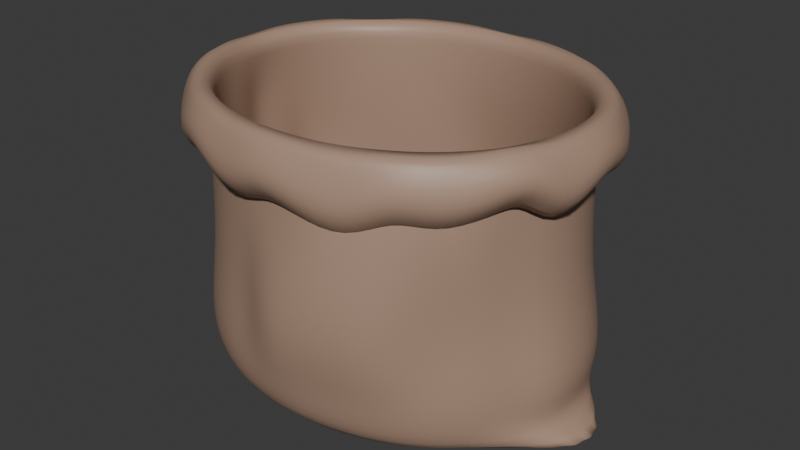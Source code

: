 # Source: potato_sack.blend  (saved by Blender 4.1.24; exported with 4.5.12 LTS)
import bpy
from mathutils import Matrix  # noqa: F401  (used for matrix-valued properties, if any)

bpy.ops.wm.read_factory_settings(use_empty=True)
scene = bpy.context.scene
scene.name = 'Scene'

# ---- collections
col_collection = bpy.data.collections.new('Collection'); scene.collection.children.link(col_collection)

# ---- materials (node trees are filled in below, after node groups)
mat_material_001 = bpy.data.materials.new('Material.001')
mat_material_001.use_transparent_shadow = False

# ---- material node trees
mat_material_001.use_nodes = True; mat_material_001.node_tree.nodes.clear()
_N = mat_material_001.node_tree.nodes; _L = mat_material_001.node_tree.links
n0 = _N.new('ShaderNodeBsdfPrincipled'); n0.name = 'Principled BSDF'; n0.location = (10, 300)
n0.inputs[0].default_value = (0.417, 0.2722, 0.197, 1.0)
n1 = _N.new('ShaderNodeOutputMaterial'); n1.name = 'Material Output'; n1.location = (300, 300)
_L.new(n0.outputs[0], n1.inputs[0])
n1.is_active_output = True

# ---- world
world_world = bpy.data.worlds.new('World'); scene.world = world_world
world_world.use_nodes = True; world_world.node_tree.nodes.clear()
_N = world_world.node_tree.nodes; _L = world_world.node_tree.links
n0 = _N.new('ShaderNodeOutputWorld'); n0.name = 'World Output'; n0.location = (300, 300)
n1 = _N.new('ShaderNodeBackground'); n1.name = 'Background'; n1.location = (10, 300)
n1.inputs[0].default_value = (0.05088, 0.05088, 0.05088, 1.0)
_L.new(n1.outputs[0], n0.inputs[0])
n0.is_active_output = True
world_world.color = (0.05088, 0.05088, 0.05088)
world_world.use_sun_shadow = False
world_world.sun_shadow_jitter_overblur = 0.0

# ---- meshes
me_cylinder = bpy.data.meshes.new('Cylinder')
me_cylinder.from_pydata([(-0.006496, 0.1396, -0.1376), (0.0, 0.1733, 0.1697), (0.03902, 0.1286, -0.144), (0.03902, 0.17, 0.1697), (0.07654, 0.1211, -0.144), (0.07654, 0.1601, 0.1697), (0.1111, 0.109, -0.144), (0.1111, 0.1441, 0.1697), (0.1414, 0.09272, -0.144), (0.1414, 0.1226, 0.1697), (0.1663, 0.07285, -0.144), (0.1663, 0.0963, 0.1697), (0.2707, 0.008493, -0.144), (0.1848, 0.06633, 0.1697), (0.2873, 0.00433, -0.144), (0.1962, 0.03382, 0.1697), (0.293, -2.815e-09, -0.144), (0.2, 0.0, 0.1697), (0.2873, -0.00433, -0.144), (0.1962, -0.03382, 0.1697), (0.2707, -0.008493, -0.144), (0.1848, -0.06633, 0.1697), (0.1663, -0.07285, -0.144), (0.1663, -0.0963, 0.1697), (0.1414, -0.09272, -0.144), (0.1414, -0.1226, 0.1697), (0.1111, -0.109, -0.144), (0.1111, -0.1441, 0.1697), (0.07654, -0.1211, -0.144), (0.07654, -0.1601, 0.1697), (0.03902, -0.1286, -0.144), (0.03902, -0.17, 0.1697), (0.0, -0.1311, -0.144), (0.0, -0.1733, 0.1697), (-0.03902, -0.1286, -0.144), (-0.03902, -0.17, 0.1697), (-0.07654, -0.1211, -0.144), (-0.07654, -0.1601, 0.1697), (-0.1111, -0.109, -0.144), (-0.1111, -0.1441, 0.1697), (-0.1414, -0.09272, -0.144), (-0.1414, -0.1226, 0.1697), (-0.1663, -0.07285, -0.144), (-0.1663, -0.0963, 0.1697), (-0.2707, -0.008493, -0.144), (-0.1848, -0.06633, 0.1697), (-0.2873, -0.00433, -0.144), (-0.1962, -0.03382, 0.1697), (-0.293, -2.815e-09, -0.144), (-0.2, 0.0, 0.1697), (-0.2873, 0.00433, -0.144), (-0.1962, 0.03382, 0.1697), (-0.2707, 0.008493, -0.144), (-0.1848, 0.06633, 0.1697), (-0.1663, 0.07285, -0.144), (-0.1663, 0.0963, 0.1697), (-0.1479, 0.1012, -0.1376), (-0.1414, 0.1226, 0.1697), (-0.1176, 0.1175, -0.1376), (-0.1111, 0.1441, 0.1697), (-0.08303, 0.1297, -0.1376), (-0.07654, 0.1601, 0.1697), (-0.04551, 0.1371, -0.1376), (-0.03902, 0.17, 0.1697), (0.01007, 0.19, -0.008677), (0.04908, 0.1867, -0.008677), (0.0866, 0.1768, -0.008677), (0.1212, 0.1608, -0.008677), (0.1414, 0.1226, 0.0), (0.1663, 0.0963, 0.0), (0.1848, 0.06633, 0.0), (0.1962, 0.03382, 0.0), (0.2, 0.0, 0.0), (0.1962, -0.03382, 0.0), (0.1848, -0.06633, 0.0), (0.1663, -0.0963, 0.0), (0.1414, -0.1226, 0.0), (0.1103, -0.1731, -0.004428), (0.07575, -0.1891, -0.004428), (0.03823, -0.199, -0.004428), (-0.0007887, -0.2023, -0.004428), (-0.03902, -0.17, 0.0), (-0.07654, -0.1601, 0.0), (-0.1111, -0.1441, 0.0), (-0.1414, -0.1226, 0.0), (-0.1663, -0.0963, 0.0), (-0.1848, -0.06633, 0.0), (-0.1962, -0.03382, 0.0), (-0.2, 0.0, 0.0), (-0.1962, 0.03382, 0.0), (-0.2176, 0.06428, -0.004962), (-0.1991, 0.09425, -0.004962), (-0.1742, 0.1205, -0.004962), (-0.1111, 0.1441, 0.0), (-0.07654, 0.1601, 0.0), (-0.02895, 0.1867, -0.008677), (0.03902, 0.17, -0.1211), (0.07654, 0.1601, -0.1211), (0.1111, 0.1441, -0.1211), (0.1414, 0.1226, -0.1211), (0.1663, 0.0963, -0.1211), (0.1848, 0.06633, -0.1211), (0.1962, 0.03382, -0.1211), (0.2, 0.0, -0.1211), (0.1962, -0.03382, -0.1211), (0.1848, -0.06633, -0.1211), (0.1663, -0.0963, -0.1211), (0.1414, -0.1226, -0.1211), (0.1111, -0.1441, -0.1211), (0.07654, -0.1601, -0.1211), (0.03902, -0.17, -0.1211), (0.0, -0.1733, -0.1211), (-0.03902, -0.17, -0.1211), (-0.07654, -0.1601, -0.1211), (-0.1111, -0.1441, -0.1211), (-0.1414, -0.1226, -0.1211), (-0.1663, -0.0963, -0.1211), (-0.1848, -0.06633, -0.1211), (-0.1962, -0.03382, -0.1211), (-0.2, 0.0, -0.1211), (-0.1962, 0.03382, -0.1211), (-0.1848, 0.06633, -0.1211), (-0.1663, 0.0963, -0.1211), (-0.1479, 0.1311, -0.1147), (-0.1176, 0.1526, -0.1147), (-0.08303, 0.1687, -0.1147), (-0.04551, 0.1785, -0.1147), (0.0, 0.1733, -0.1211), (-9.608e-10, 0.1765, 0.1697), (0.03972, 0.1731, 0.1697), (0.07792, 0.163, 0.1697), (0.1131, 0.1467, 0.1697), (0.144, 0.1248, 0.1697), (0.1693, 0.09804, 0.1697), (0.1881, 0.06753, 0.1697), (0.1997, 0.03443, 0.1697), (0.2036, 2.163e-10, 0.1697), (0.1997, -0.03443, 0.1697), (0.1881, -0.06753, 0.1697), (0.1693, -0.09804, 0.1697), (0.144, -0.1248, 0.1697), (0.1131, -0.1467, 0.1697), (0.07792, -0.163, 0.1697), (0.03972, -0.1731, 0.1697), (-9.608e-10, -0.1765, 0.1697), (-0.03972, -0.1731, 0.1697), (-0.07792, -0.163, 0.1697), (-0.1131, -0.1467, 0.1697), (-0.144, -0.1248, 0.1697), (-0.1693, -0.09804, 0.1697), (-0.1881, -0.06753, 0.1697), (-0.1997, -0.03443, 0.1697), (-0.2036, 2.163e-10, 0.1697), (-0.1997, 0.03443, 0.1697), (-0.1881, 0.06753, 0.1697), (-0.1693, 0.09804, 0.1697), (-0.144, 0.1248, 0.1697), (-0.1131, 0.1467, 0.1697), (-0.07792, 0.163, 0.1697), (-0.03972, 0.1731, 0.1697), (-6.102e-10, 0.193, 0.1204), (0.04344, 0.1893, 0.1449), (0.0852, 0.1783, 0.1449), (0.1237, 0.1604, 0.1564), (0.1574, 0.1364, 0.1449), (0.1851, 0.1072, 0.1449), (0.2057, 0.07384, 0.1291), (0.2184, 0.03764, 0.1449), (0.2226, 3.133e-10, 0.1449), (0.2184, -0.03764, 0.1203), (0.2057, -0.07384, 0.1603), (0.1851, -0.1072, 0.1449), (0.1574, -0.1364, 0.1323), (0.1237, -0.1604, 0.1449), (0.0852, -0.1783, 0.1166), (0.04344, -0.1893, 0.1313), (-6.102e-10, -0.193, 0.1449), (-0.04344, -0.1893, 0.1226), (-0.0852, -0.1783, 0.1449), (-0.1237, -0.1604, 0.1449), (-0.1574, -0.1364, 0.1196), (-0.1851, -0.1072, 0.1449), (-0.2057, -0.07384, 0.1582), (-0.2184, -0.03764, 0.1449), (-0.2226, 3.133e-10, 0.1226), (-0.2184, 0.03764, 0.1449), (-0.2057, 0.07384, 0.1449), (-0.1851, 0.1072, 0.1449), (-0.1574, 0.1364, 0.1179), (-0.1237, 0.1604, 0.1449), (-0.0852, 0.1783, 0.1449), (-0.04344, 0.1893, 0.1449), (-7.289e-10, 0.1731, 0.1035), (0.03896, 0.1697, 0.1255), (0.07642, 0.1599, 0.1255), (0.1109, 0.1439, 0.1358), (0.1412, 0.1224, 0.1255), (0.166, 0.09615, 0.1255), (0.1845, 0.06623, 0.1114), (0.1959, 0.03376, 0.1255), (0.1997, 2.448e-10, 0.1255), (0.1959, -0.03376, 0.1035), (0.1845, -0.06623, 0.1393), (0.166, -0.09615, 0.1255), (0.1412, -0.1224, 0.1142), (0.1109, -0.1439, 0.1255), (0.07642, -0.1599, 0.1001), (0.03896, -0.1697, 0.1133), (-7.289e-10, -0.1731, 0.1255), (-0.03896, -0.1697, 0.1055), (-0.07642, -0.1599, 0.1255), (-0.1109, -0.1439, 0.1255), (-0.1412, -0.1224, 0.1028), (-0.166, -0.09615, 0.1255), (-0.1845, -0.06623, 0.1375), (-0.1959, -0.03376, 0.1255), (-0.1997, 2.448e-10, 0.1055), (-0.1959, 0.03376, 0.1255), (-0.1845, 0.06623, 0.1255), (-0.166, 0.09615, 0.1255), (-0.1412, 0.1224, 0.1013), (-0.1109, 0.1439, 0.1255), (-0.07642, 0.1599, 0.1255), (-0.03896, 0.1697, 0.1255), (-1.391e-10, 0.18, -0.07289), (0.04052, 0.1766, -0.07289), (0.07949, 0.1663, -0.07289), (0.1154, 0.1497, -0.07289), (0.1626, 0.1248, -0.08173), (0.1884, 0.09754, -0.08173), (0.2076, 0.06641, -0.08173), (0.2194, 0.03264, -0.08173), (0.2234, -0.002477, -0.08173), (0.2194, -0.0376, -0.08173), (0.1919, -0.06889, -0.07289), (0.1727, -0.1, -0.07289), (0.1469, -0.1273, -0.07289), (0.1154, -0.1497, -0.07289), (0.07949, -0.1663, -0.07289), (0.04052, -0.1766, -0.07289), (-0.004202, -0.1839, -0.07748), (-0.04472, -0.1804, -0.07748), (-0.08369, -0.1702, -0.07748), (-0.1196, -0.1535, -0.07748), (-0.1511, -0.1311, -0.07748), (-0.1769, -0.1038, -0.07748), (-0.1961, -0.07272, -0.07748), (-0.2037, -0.03512, -0.07289), (-0.2077, 1.803e-11, -0.07289), (-0.2037, 0.03512, -0.07289), (-0.1919, 0.06889, -0.07289), (-0.1727, 0.1, -0.07289), (-0.1469, 0.1273, -0.07289), (-0.1154, 0.1497, -0.07289), (-0.07949, 0.1663, -0.07289), (-0.04052, 0.1766, -0.07289), (4.081e-11, 0.1712, 0.09898), (0.03853, 0.1679, 0.09898), (0.07558, 0.1581, 0.09898), (0.1097, 0.1423, 0.09898), (0.1397, 0.121, 0.09898), (0.1642, 0.0951, 0.09898), (0.1825, 0.0655, 0.09898), (0.1937, 0.03339, 0.09898), (0.1975, -1.166e-11, 0.09898), (0.1937, -0.03339, 0.09898), (0.1825, -0.0655, 0.09898), (0.1723, -0.1072, 0.1006), (0.1478, -0.1331, 0.1006), (0.1178, -0.1544, 0.1006), (0.08369, -0.1702, 0.1006), (0.04664, -0.18, 0.1006), (4.081e-11, -0.1712, 0.09898), (-0.03853, -0.1679, 0.09898), (-0.07558, -0.1581, 0.09898), (-0.1097, -0.1423, 0.09898), (-0.1397, -0.121, 0.09898), (-0.1642, -0.0951, 0.09898), (-0.1825, -0.0655, 0.09898), (-0.1923, -0.03639, 0.09737), (-0.2166, -0.007725, 0.09702), (-0.2128, 0.02567, 0.09702), (-0.2016, 0.05778, 0.09702), (-0.1833, 0.08737, 0.09702), (-0.1588, 0.1133, 0.09702), (-0.1097, 0.1423, 0.09898), (-0.07558, 0.1581, 0.09898), (-0.03853, 0.1679, 0.09898)], [], [(256, 1, 3, 257), (257, 3, 5, 258), (258, 5, 7, 259), (259, 7, 9, 260), (260, 9, 11, 261), (261, 11, 13, 262), (262, 13, 15, 263), (263, 15, 17, 264), (264, 17, 19, 265), (265, 19, 21, 266), (266, 21, 23, 267), (267, 23, 25, 268), (268, 25, 27, 269), (269, 27, 29, 270), (270, 29, 31, 271), (271, 31, 33, 272), (272, 33, 35, 273), (273, 35, 37, 274), (274, 37, 39, 275), (275, 39, 41, 276), (276, 41, 43, 277), (277, 43, 45, 278), (278, 45, 47, 279), (279, 47, 49, 280), (280, 49, 51, 281), (281, 51, 53, 282), (282, 53, 55, 283), (283, 55, 57, 284), (284, 57, 59, 285), (285, 59, 61, 286), (13, 11, 133, 134), (286, 61, 63, 287), (287, 63, 1, 256), (0, 2, 4, 6, 8, 10, 12, 14, 16, 18, 20, 22, 24, 26, 28, 30, 32, 34, 36, 38, 40, 42, 44, 46, 48, 50, 52, 54, 56, 58, 60, 62), (255, 95, 64, 224), (254, 94, 95, 255), (253, 93, 94, 254), (252, 92, 93, 253), (251, 91, 92, 252), (250, 90, 91, 251), (249, 89, 90, 250), (248, 88, 89, 249), (247, 87, 88, 248), (246, 86, 87, 247), (245, 85, 86, 246), (244, 84, 85, 245), (243, 83, 84, 244), (242, 82, 83, 243), (241, 81, 82, 242), (240, 80, 81, 241), (239, 79, 80, 240), (238, 78, 79, 239), (237, 77, 78, 238), (236, 76, 77, 237), (235, 75, 76, 236), (234, 74, 75, 235), (233, 73, 74, 234), (232, 72, 73, 233), (231, 71, 72, 232), (230, 70, 71, 231), (229, 69, 70, 230), (228, 68, 69, 229), (227, 67, 68, 228), (226, 66, 67, 227), (225, 65, 66, 226), (224, 64, 65, 225), (0, 127, 96, 2), (2, 96, 97, 4), (4, 97, 98, 6), (6, 98, 99, 8), (8, 99, 100, 10), (10, 100, 101, 12), (12, 101, 102, 14), (14, 102, 103, 16), (16, 103, 104, 18), (18, 104, 105, 20), (20, 105, 106, 22), (22, 106, 107, 24), (24, 107, 108, 26), (26, 108, 109, 28), (28, 109, 110, 30), (30, 110, 111, 32), (32, 111, 112, 34), (34, 112, 113, 36), (36, 113, 114, 38), (38, 114, 115, 40), (40, 115, 116, 42), (42, 116, 117, 44), (44, 117, 118, 46), (46, 118, 119, 48), (48, 119, 120, 50), (50, 120, 121, 52), (52, 121, 122, 54), (54, 122, 123, 56), (56, 123, 124, 58), (58, 124, 125, 60), (60, 125, 126, 62), (62, 126, 127, 0), (31, 29, 142, 143), (49, 47, 151, 152), (5, 3, 129, 130), (23, 21, 138, 139), (41, 39, 147, 148), (59, 57, 156, 157), (15, 13, 134, 135), (33, 31, 143, 144), (51, 49, 152, 153), (7, 5, 130, 131), (25, 23, 139, 140), (43, 41, 148, 149), (61, 59, 157, 158), (17, 15, 135, 136), (35, 33, 144, 145), (53, 51, 153, 154), (9, 7, 131, 132), (27, 25, 140, 141), (45, 43, 149, 150), (63, 61, 158, 159), (19, 17, 136, 137), (37, 35, 145, 146), (55, 53, 154, 155), (11, 9, 132, 133), (29, 27, 141, 142), (47, 45, 150, 151), (3, 1, 128, 129), (1, 63, 159, 128), (21, 19, 137, 138), (39, 37, 146, 147), (57, 55, 155, 156), (150, 149, 181, 182), (137, 136, 168, 169), (151, 150, 182, 183), (138, 137, 169, 170), (152, 151, 183, 184), (139, 138, 170, 171), (153, 152, 184, 185), (140, 139, 171, 172), (154, 153, 185, 186), (141, 140, 172, 173), (155, 154, 186, 187), (142, 141, 173, 174), (129, 128, 160, 161), (156, 155, 187, 188), (143, 142, 174, 175), (130, 129, 161, 162), (157, 156, 188, 189), (144, 143, 175, 176), (131, 130, 162, 163), (158, 157, 189, 190), (145, 144, 176, 177), (132, 131, 163, 164), (159, 158, 190, 191), (146, 145, 177, 178), (133, 132, 164, 165), (128, 159, 191, 160), (147, 146, 178, 179), (134, 133, 165, 166), (148, 147, 179, 180), (135, 134, 166, 167), (149, 148, 180, 181), (136, 135, 167, 168), (178, 177, 209, 210), (165, 164, 196, 197), (160, 191, 223, 192), (179, 178, 210, 211), (166, 165, 197, 198), (180, 179, 211, 212), (167, 166, 198, 199), (181, 180, 212, 213), (168, 167, 199, 200), (182, 181, 213, 214), (169, 168, 200, 201), (183, 182, 214, 215), (170, 169, 201, 202), (184, 183, 215, 216), (171, 170, 202, 203), (185, 184, 216, 217), (172, 171, 203, 204), (186, 185, 217, 218), (173, 172, 204, 205), (187, 186, 218, 219), (174, 173, 205, 206), (161, 160, 192, 193), (188, 187, 219, 220), (175, 174, 206, 207), (162, 161, 193, 194), (189, 188, 220, 221), (176, 175, 207, 208), (163, 162, 194, 195), (190, 189, 221, 222), (177, 176, 208, 209), (164, 163, 195, 196), (191, 190, 222, 223), (127, 224, 225, 96), (96, 225, 226, 97), (97, 226, 227, 98), (98, 227, 228, 99), (99, 228, 229, 100), (100, 229, 230, 101), (101, 230, 231, 102), (102, 231, 232, 103), (103, 232, 233, 104), (104, 233, 234, 105), (105, 234, 235, 106), (106, 235, 236, 107), (107, 236, 237, 108), (108, 237, 238, 109), (109, 238, 239, 110), (110, 239, 240, 111), (111, 240, 241, 112), (112, 241, 242, 113), (113, 242, 243, 114), (114, 243, 244, 115), (115, 244, 245, 116), (116, 245, 246, 117), (117, 246, 247, 118), (118, 247, 248, 119), (119, 248, 249, 120), (120, 249, 250, 121), (121, 250, 251, 122), (122, 251, 252, 123), (123, 252, 253, 124), (124, 253, 254, 125), (125, 254, 255, 126), (126, 255, 224, 127), (95, 287, 256, 64), (94, 286, 287, 95), (93, 285, 286, 94), (92, 284, 285, 93), (91, 283, 284, 92), (90, 282, 283, 91), (89, 281, 282, 90), (88, 280, 281, 89), (87, 279, 280, 88), (86, 278, 279, 87), (85, 277, 278, 86), (84, 276, 277, 85), (83, 275, 276, 84), (82, 274, 275, 83), (81, 273, 274, 82), (80, 272, 273, 81), (79, 271, 272, 80), (78, 270, 271, 79), (77, 269, 270, 78), (76, 268, 269, 77), (75, 267, 268, 76), (74, 266, 267, 75), (73, 265, 266, 74), (72, 264, 265, 73), (71, 263, 264, 72), (70, 262, 263, 71), (69, 261, 262, 70), (68, 260, 261, 69), (67, 259, 260, 68), (66, 258, 259, 67), (65, 257, 258, 66), (64, 256, 257, 65)])
me_cylinder.polygons.foreach_set('use_smooth', [True] * 257)
_uv = me_cylinder.uv_layers.new(name='UVMap')
_uv.uv.foreach_set('vector', [1.0, 0.849, 1.0, 1.0, 0.9688, 1.0, 0.9688, 0.849, 0.9688, 0.849, 0.9688, 1.0, 0.9375, 1.0, 0.9375, 0.849, 0.9375, 0.849, 0.9375, 1.0, 0.9062, 1.0, 0.9062, 0.849, 0.9062, 0.849, 0.9062, 1.0, 0.875, 1.0, 0.875, 0.849, 0.875, 0.849, 0.875, 1.0, 0.8438, 1.0, 0.8438, 0.849, 0.8438, 0.849, 0.8438, 1.0, 0.8125, 1.0, 0.8125, 0.849, 0.8125, 0.849, 0.8125, 1.0, 0.7812, 1.0, 0.7812, 0.849, 0.7812, 0.849, 0.7812, 1.0, 0.75, 1.0, 0.75, 0.849, 0.75, 0.849, 0.75, 1.0, 0.7188, 1.0, 0.7188, 0.849, 0.7188, 0.849, 0.7188, 1.0, 0.6875, 1.0, 0.6875, 0.849, 0.6875, 0.849, 0.6875, 1.0, 0.6562, 1.0, 0.6562, 0.849, 0.6562, 0.849, 0.6562, 1.0, 0.625, 1.0, 0.625, 0.849, 0.625, 0.849, 0.625, 1.0, 0.5938, 1.0, 0.5938, 0.849, 0.5938, 0.849, 0.5938, 1.0, 0.5625, 1.0, 0.5625, 0.849, 0.5625, 0.849, 0.5625, 1.0, 0.5312, 1.0, 0.5312, 0.849, 0.5312, 0.849, 0.5312, 1.0, 0.5, 1.0, 0.5, 0.849, 0.5, 0.849, 0.5, 1.0, 0.4688, 1.0, 0.4688, 0.849, 0.4688, 0.849, 0.4688, 1.0, 0.4375, 1.0, 0.4375, 0.849, 0.4375, 0.849, 0.4375, 1.0, 0.4062, 1.0, 0.4062, 0.849, 0.4062, 0.849, 0.4062, 1.0, 0.375, 1.0, 0.375, 0.849, 0.375, 0.849, 0.375, 1.0, 0.3438, 1.0, 0.3438, 0.849, 0.3438, 0.849, 0.3438, 1.0, 0.3125, 1.0, 0.3125, 0.849, 0.3125, 0.849, 0.3125, 1.0, 0.2812, 1.0, 0.2812, 0.849, 0.2812, 0.849, 0.2812, 1.0, 0.25, 1.0, 0.25, 0.849, 0.25, 0.849, 0.25, 1.0, 0.2188, 1.0, 0.2188, 0.849, 0.2188, 0.849, 0.2188, 1.0, 0.1875, 1.0, 0.1875, 0.849, 0.1875, 0.849, 0.1875, 1.0, 0.1562, 1.0, 0.1562, 0.849, 0.1562, 0.849, 0.1562, 1.0, 0.125, 1.0, 0.125, 0.849, 0.125, 0.849, 0.125, 1.0, 0.09375, 1.0, 0.09375, 0.849, 0.09375, 0.849, 0.09375, 1.0, 0.0625, 1.0, 0.0625, 0.849, 0.8125, 1.0, 0.8438, 1.0, 0.8438, 1.0, 0.8125, 1.0, 0.0625, 0.849, 0.0625, 1.0, 0.03125, 1.0, 0.03125, 0.849, 0.03125, 0.849, 0.03125, 1.0, 0.0, 1.0, 0.0, 0.849, 0.75, 0.49, 0.7968, 0.4854, 0.8418, 0.4717, 0.8833, 0.4496, 0.9197, 0.4197, 0.9496, 0.3833, 0.9717, 0.3418, 0.9854, 0.2968, 0.99, 0.25, 0.9854, 0.2032, 0.9717, 0.1582, 0.9496, 0.1167, 0.9197, 0.08029, 0.8833, 0.05045, 0.8418, 0.02827, 0.7968, 0.01461, 0.75, 0.01, 0.7032, 0.01461, 0.6582, 0.02827, 0.6167, 0.05045, 0.5803, 0.08029, 0.5504, 0.1167, 0.5283, 0.1582, 0.5146, 0.2032, 0.51, 0.25, 0.5146, 0.2968, 0.5283, 0.3418, 0.5504, 0.3833, 0.5803, 0.4197, 0.6167, 0.4496, 0.6582, 0.4717, 0.7032, 0.4854, 0.03125, 0.6492, 0.03125, 0.75, 0.0, 0.75, 0.0, 0.6492, 0.0625, 0.6492, 0.0625, 0.75, 0.03125, 0.75, 0.03125, 0.6492, 0.09375, 0.6492, 0.09375, 0.75, 0.0625, 0.75, 0.0625, 0.6492, 0.125, 0.6492, 0.125, 0.75, 0.09375, 0.75, 0.09375, 0.6492, 0.1562, 0.6492, 0.1562, 0.75, 0.125, 0.75, 0.125, 0.6492, 0.1875, 0.6492, 0.1875, 0.75, 0.1562, 0.75, 0.1562, 0.6492, 0.2188, 0.6492, 0.2188, 0.75, 0.1875, 0.75, 0.1875, 0.6492, 0.25, 0.6492, 0.25, 0.75, 0.2188, 0.75, 0.2188, 0.6492, 0.2812, 0.6492, 0.2812, 0.75, 0.25, 0.75, 0.25, 0.6492, 0.3125, 0.6492, 0.3125, 0.75, 0.2812, 0.75, 0.2812, 0.6492, 0.3438, 0.6492, 0.3438, 0.75, 0.3125, 0.75, 0.3125, 0.6492, 0.375, 0.6492, 0.375, 0.75, 0.3438, 0.75, 0.3438, 0.6492, 0.4062, 0.6492, 0.4062, 0.75, 0.375, 0.75, 0.375, 0.6492, 0.4375, 0.6492, 0.4375, 0.75, 0.4062, 0.75, 0.4062, 0.6492, 0.4688, 0.6492, 0.4688, 0.75, 0.4375, 0.75, 0.4375, 0.6492, 0.5, 0.6492, 0.5, 0.75, 0.4688, 0.75, 0.4688, 0.6492, 0.5312, 0.6492, 0.5312, 0.75, 0.5, 0.75, 0.5, 0.6492, 0.5625, 0.6492, 0.5625, 0.75, 0.5312, 0.75, 0.5312, 0.6492, 0.5938, 0.6492, 0.5938, 0.75, 0.5625, 0.75, 0.5625, 0.6492, 0.625, 0.6492, 0.625, 0.75, 0.5938, 0.75, 0.5938, 0.6492, 0.6562, 0.6492, 0.6562, 0.75, 0.625, 0.75, 0.625, 0.6492, 0.6875, 0.6492, 0.6875, 0.75, 0.6562, 0.75, 0.6562, 0.6492, 0.7188, 0.6492, 0.7188, 0.75, 0.6875, 0.75, 0.6875, 0.6492, 0.75, 0.6492, 0.75, 0.75, 0.7188, 0.75, 0.7188, 0.6492, 0.7812, 0.6492, 0.7812, 0.75, 0.75, 0.75, 0.75, 0.6492, 0.8125, 0.6492, 0.8125, 0.75, 0.7812, 0.75, 0.7812, 0.6492, 0.8438, 0.6492, 0.8438, 0.75, 0.8125, 0.75, 0.8125, 0.6492, 0.875, 0.6492, 0.875, 0.75, 0.8438, 0.75, 0.8438, 0.6492, 0.9062, 0.6492, 0.9062, 0.75, 0.875, 0.75, 0.875, 0.6492, 0.9375, 0.6492, 0.9375, 0.75, 0.9062, 0.75, 0.9062, 0.6492, 0.9688, 0.6492, 0.9688, 0.75, 0.9375, 0.75, 0.9375, 0.6492, 1.0, 0.6492, 1.0, 0.75, 0.9688, 0.75, 0.9688, 0.6492, 1.0, 0.5, 1.0, 0.5483, 0.9688, 0.5483, 0.9688, 0.5, 0.9688, 0.5, 0.9688, 0.5483, 0.9375, 0.5483, 0.9375, 0.5, 0.9375, 0.5, 0.9375, 0.5483, 0.9062, 0.5483, 0.9062, 0.5, 0.9062, 0.5, 0.9062, 0.5483, 0.875, 0.5483, 0.875, 0.5, 0.875, 0.5, 0.875, 0.5483, 0.8438, 0.5483, 0.8438, 0.5, 0.8438, 0.5, 0.8438, 0.5483, 0.8125, 0.5483, 0.8125, 0.5, 0.8125, 0.5, 0.8125, 0.5483, 0.7812, 0.5483, 0.7812, 0.5, 0.7812, 0.5, 0.7812, 0.5483, 0.75, 0.5483, 0.75, 0.5, 0.75, 0.5, 0.75, 0.5483, 0.7188, 0.5483, 0.7188, 0.5, 0.7188, 0.5, 0.7188, 0.5483, 0.6875, 0.5483, 0.6875, 0.5, 0.6875, 0.5, 0.6875, 0.5483, 0.6562, 0.5483, 0.6562, 0.5, 0.6562, 0.5, 0.6562, 0.5483, 0.625, 0.5483, 0.625, 0.5, 0.625, 0.5, 0.625, 0.5483, 0.5938, 0.5483, 0.5938, 0.5, 0.5938, 0.5, 0.5938, 0.5483, 0.5625, 0.5483, 0.5625, 0.5, 0.5625, 0.5, 0.5625, 0.5483, 0.5312, 0.5483, 0.5312, 0.5, 0.5312, 0.5, 0.5312, 0.5483, 0.5, 0.5483, 0.5, 0.5, 0.5, 0.5, 0.5, 0.5483, 0.4688, 0.5483, 0.4688, 0.5, 0.4688, 0.5, 0.4688, 0.5483, 0.4375, 0.5483, 0.4375, 0.5, 0.4375, 0.5, 0.4375, 0.5483, 0.4062, 0.5483, 0.4062, 0.5, 0.4062, 0.5, 0.4062, 0.5483, 0.375, 0.5483, 0.375, 0.5, 0.375, 0.5, 0.375, 0.5483, 0.3438, 0.5483, 0.3438, 0.5, 0.3438, 0.5, 0.3438, 0.5483, 0.3125, 0.5483, 0.3125, 0.5, 0.3125, 0.5, 0.3125, 0.5483, 0.2812, 0.5483, 0.2812, 0.5, 0.2812, 0.5, 0.2812, 0.5483, 0.25, 0.5483, 0.25, 0.5, 0.25, 0.5, 0.25, 0.5483, 0.2188, 0.5483, 0.2188, 0.5, 0.2188, 0.5, 0.2188, 0.5483, 0.1875, 0.5483, 0.1875, 0.5, 0.1875, 0.5, 0.1875, 0.5483, 0.1562, 0.5483, 0.1562, 0.5, 0.1562, 0.5, 0.1562, 0.5483, 0.125, 0.5483, 0.125, 0.5, 0.125, 0.5, 0.125, 0.5483, 0.09375, 0.5483, 0.09375, 0.5, 0.09375, 0.5, 0.09375, 0.5483, 0.0625, 0.5483, 0.0625, 0.5, 0.0625, 0.5, 0.0625, 0.5483, 0.03125, 0.5483, 0.03125, 0.5, 0.03125, 0.5, 0.03125, 0.5483, 0.0, 0.5483, 0.0, 0.5, 0.5312, 1.0, 0.5625, 1.0, 0.5625, 1.0, 0.5312, 1.0, 0.25, 1.0, 0.2812, 1.0, 0.2812, 1.0, 0.25, 1.0, 0.9375, 1.0, 0.9688, 1.0, 0.9688, 1.0, 0.9375, 1.0, 0.6562, 1.0, 0.6875, 1.0, 0.6875, 1.0, 0.6562, 1.0, 0.375, 1.0, 0.4062, 1.0, 0.4062, 1.0, 0.375, 1.0, 0.09375, 1.0, 0.125, 1.0, 0.125, 1.0, 0.09375, 1.0, 0.7812, 1.0, 0.8125, 1.0, 0.8125, 1.0, 0.7812, 1.0, 0.5, 1.0, 0.5312, 1.0, 0.5312, 1.0, 0.5, 1.0, 0.2188, 1.0, 0.25, 1.0, 0.25, 1.0, 0.2188, 1.0, 0.9062, 1.0, 0.9375, 1.0, 0.9375, 1.0, 0.9062, 1.0, 0.625, 1.0, 0.6562, 1.0, 0.6562, 1.0, 0.625, 1.0, 0.3438, 1.0, 0.375, 1.0, 0.375, 1.0, 0.3438, 1.0, 0.0625, 1.0, 0.09375, 1.0, 0.09375, 1.0, 0.0625, 1.0, 0.75, 1.0, 0.7812, 1.0, 0.7812, 1.0, 0.75, 1.0, 0.4688, 1.0, 0.5, 1.0, 0.5, 1.0, 0.4688, 1.0, 0.1875, 1.0, 0.2188, 1.0, 0.2188, 1.0, 0.1875, 1.0, 0.875, 1.0, 0.9062, 1.0, 0.9062, 1.0, 0.875, 1.0, 0.5938, 1.0, 0.625, 1.0, 0.625, 1.0, 0.5938, 1.0, 0.3125, 1.0, 0.3438, 1.0, 0.3438, 1.0, 0.3125, 1.0, 0.03125, 1.0, 0.0625, 1.0, 0.0625, 1.0, 0.03125, 1.0, 0.7188, 1.0, 0.75, 1.0, 0.75, 1.0, 0.7188, 1.0, 0.4375, 1.0, 0.4688, 1.0, 0.4688, 1.0, 0.4375, 1.0, 0.1562, 1.0, 0.1875, 1.0, 0.1875, 1.0, 0.1562, 1.0, 0.8438, 1.0, 0.875, 1.0, 0.875, 1.0, 0.8438, 1.0, 0.5625, 1.0, 0.5938, 1.0, 0.5938, 1.0, 0.5625, 1.0, 0.2812, 1.0, 0.3125, 1.0, 0.3125, 1.0, 0.2812, 1.0, 0.9688, 1.0, 1.0, 1.0, 1.0, 1.0, 0.9688, 1.0, 0.0, 1.0, 0.03125, 1.0, 0.03125, 1.0, 0.0, 1.0, 0.6875, 1.0, 0.7188, 1.0, 0.7188, 1.0, 0.6875, 1.0, 0.4062, 1.0, 0.4375, 1.0, 0.4375, 1.0, 0.4062, 1.0, 0.125, 1.0, 0.1562, 1.0, 0.1562, 1.0, 0.125, 1.0, 0.3125, 1.0, 0.3438, 1.0, 0.3438, 1.0, 0.3125, 1.0, 0.7188, 1.0, 0.75, 1.0, 0.75, 1.0, 0.7188, 1.0, 0.2812, 1.0, 0.3125, 1.0, 0.3125, 1.0, 0.2812, 1.0, 0.6875, 1.0, 0.7188, 1.0, 0.7188, 1.0, 0.6875, 1.0, 0.25, 1.0, 0.2812, 1.0, 0.2812, 1.0, 0.25, 1.0, 0.6562, 1.0, 0.6875, 1.0, 0.6875, 1.0, 0.6562, 1.0, 0.2188, 1.0, 0.25, 1.0, 0.25, 1.0, 0.2188, 1.0, 0.625, 1.0, 0.6562, 1.0, 0.6562, 1.0, 0.625, 1.0, 0.1875, 1.0, 0.2188, 1.0, 0.2188, 1.0, 0.1875, 1.0, 0.5938, 1.0, 0.625, 1.0, 0.625, 1.0, 0.5938, 1.0, 0.1562, 1.0, 0.1875, 1.0, 0.1875, 1.0, 0.1562, 1.0, 0.5625, 1.0, 0.5938, 1.0, 0.5938, 1.0, 0.5625, 1.0, 0.9688, 1.0, 1.0, 1.0, 1.0, 1.0, 0.9688, 1.0, 0.125, 1.0, 0.1562, 1.0, 0.1562, 1.0, 0.125, 1.0, 0.5312, 1.0, 0.5625, 1.0, 0.5625, 1.0, 0.5312, 1.0, 0.9375, 1.0, 0.9688, 1.0, 0.9688, 1.0, 0.9375, 1.0, 0.09375, 1.0, 0.125, 1.0, 0.125, 1.0, 0.09375, 1.0, 0.5, 1.0, 0.5312, 1.0, 0.5312, 1.0, 0.5, 1.0, 0.9062, 1.0, 0.9375, 1.0, 0.9375, 1.0, 0.9062, 1.0, 0.0625, 1.0, 0.09375, 1.0, 0.09375, 1.0, 0.0625, 1.0, 0.4688, 1.0, 0.5, 1.0, 0.5, 1.0, 0.4688, 1.0, 0.875, 1.0, 0.9062, 1.0, 0.9062, 1.0, 0.875, 1.0, 0.03125, 1.0, 0.0625, 1.0, 0.0625, 1.0, 0.03125, 1.0, 0.4375, 1.0, 0.4688, 1.0, 0.4688, 1.0, 0.4375, 1.0, 0.8438, 1.0, 0.875, 1.0, 0.875, 1.0, 0.8438, 1.0, 0.0, 1.0, 0.03125, 1.0, 0.03125, 1.0, 0.0, 1.0, 0.4062, 1.0, 0.4375, 1.0, 0.4375, 1.0, 0.4062, 1.0, 0.8125, 1.0, 0.8438, 1.0, 0.8438, 1.0, 0.8125, 1.0, 0.375, 1.0, 0.4062, 1.0, 0.4062, 1.0, 0.375, 1.0, 0.7812, 1.0, 0.8125, 1.0, 0.8125, 1.0, 0.7812, 1.0, 0.3438, 1.0, 0.375, 1.0, 0.375, 1.0, 0.3438, 1.0, 0.75, 1.0, 0.7812, 1.0, 0.7812, 1.0, 0.75, 1.0, 0.4375, 1.0, 0.4688, 1.0, 0.4688, 1.0, 0.4375, 1.0, 0.8438, 1.0, 0.875, 1.0, 0.875, 1.0, 0.8438, 1.0, 0.0, 1.0, 0.03125, 1.0, 0.03125, 1.0, 0.0, 1.0, 0.4062, 1.0, 0.4375, 1.0, 0.4375, 1.0, 0.4062, 1.0, 0.8125, 1.0, 0.8438, 1.0, 0.8438, 1.0, 0.8125, 1.0, 0.375, 1.0, 0.4062, 1.0, 0.4062, 1.0, 0.375, 1.0, 0.7812, 1.0, 0.8125, 1.0, 0.8125, 1.0, 0.7812, 1.0, 0.3438, 1.0, 0.375, 1.0, 0.375, 1.0, 0.3438, 1.0, 0.75, 1.0, 0.7812, 1.0, 0.7812, 1.0, 0.75, 1.0, 0.3125, 1.0, 0.3438, 1.0, 0.3438, 1.0, 0.3125, 1.0, 0.7188, 1.0, 0.75, 1.0, 0.75, 1.0, 0.7188, 1.0, 0.2812, 1.0, 0.3125, 1.0, 0.3125, 1.0, 0.2812, 1.0, 0.6875, 1.0, 0.7188, 1.0, 0.7188, 1.0, 0.6875, 1.0, 0.25, 1.0, 0.2812, 1.0, 0.2812, 1.0, 0.25, 1.0, 0.6562, 1.0, 0.6875, 1.0, 0.6875, 1.0, 0.6562, 1.0, 0.2188, 1.0, 0.25, 1.0, 0.25, 1.0, 0.2188, 1.0, 0.625, 1.0, 0.6562, 1.0, 0.6562, 1.0, 0.625, 1.0, 0.1875, 1.0, 0.2188, 1.0, 0.2188, 1.0, 0.1875, 1.0, 0.5938, 1.0, 0.625, 1.0, 0.625, 1.0, 0.5938, 1.0, 0.1562, 1.0, 0.1875, 1.0, 0.1875, 1.0, 0.1562, 1.0, 0.5625, 1.0, 0.5938, 1.0, 0.5938, 1.0, 0.5625, 1.0, 0.9688, 1.0, 1.0, 1.0, 1.0, 1.0, 0.9688, 1.0, 0.125, 1.0, 0.1562, 1.0, 0.1562, 1.0, 0.125, 1.0, 0.5312, 1.0, 0.5625, 1.0, 0.5625, 1.0, 0.5312, 1.0, 0.9375, 1.0, 0.9688, 1.0, 0.9688, 1.0, 0.9375, 1.0, 0.09375, 1.0, 0.125, 1.0, 0.125, 1.0, 0.09375, 1.0, 0.5, 1.0, 0.5312, 1.0, 0.5312, 1.0, 0.5, 1.0, 0.9062, 1.0, 0.9375, 1.0, 0.9375, 1.0, 0.9062, 1.0, 0.0625, 1.0, 0.09375, 1.0, 0.09375, 1.0, 0.0625, 1.0, 0.4688, 1.0, 0.5, 1.0, 0.5, 1.0, 0.4688, 1.0, 0.875, 1.0, 0.9062, 1.0, 0.9062, 1.0, 0.875, 1.0, 0.03125, 1.0, 0.0625, 1.0, 0.0625, 1.0, 0.03125, 1.0, 1.0, 0.5483, 1.0, 0.6492, 0.9688, 0.6492, 0.9688, 0.5483, 0.9688, 0.5483, 0.9688, 0.6492, 0.9375, 0.6492, 0.9375, 0.5483, 0.9375, 0.5483, 0.9375, 0.6492, 0.9062, 0.6492, 0.9062, 0.5483, 0.9062, 0.5483, 0.9062, 0.6492, 0.875, 0.6492, 0.875, 0.5483, 0.875, 0.5483, 0.875, 0.6492, 0.8438, 0.6492, 0.8438, 0.5483, 0.8438, 0.5483, 0.8438, 0.6492, 0.8125, 0.6492, 0.8125, 0.5483, 0.8125, 0.5483, 0.8125, 0.6492, 0.7812, 0.6492, 0.7812, 0.5483, 0.7812, 0.5483, 0.7812, 0.6492, 0.75, 0.6492, 0.75, 0.5483, 0.75, 0.5483, 0.75, 0.6492, 0.7188, 0.6492, 0.7188, 0.5483, 0.7188, 0.5483, 0.7188, 0.6492, 0.6875, 0.6492, 0.6875, 0.5483, 0.6875, 0.5483, 0.6875, 0.6492, 0.6562, 0.6492, 0.6562, 0.5483, 0.6562, 0.5483, 0.6562, 0.6492, 0.625, 0.6492, 0.625, 0.5483, 0.625, 0.5483, 0.625, 0.6492, 0.5938, 0.6492, 0.5938, 0.5483, 0.5938, 0.5483, 0.5938, 0.6492, 0.5625, 0.6492, 0.5625, 0.5483, 0.5625, 0.5483, 0.5625, 0.6492, 0.5312, 0.6492, 0.5312, 0.5483, 0.5312, 0.5483, 0.5312, 0.6492, 0.5, 0.6492, 0.5, 0.5483, 0.5, 0.5483, 0.5, 0.6492, 0.4688, 0.6492, 0.4688, 0.5483, 0.4688, 0.5483, 0.4688, 0.6492, 0.4375, 0.6492, 0.4375, 0.5483, 0.4375, 0.5483, 0.4375, 0.6492, 0.4062, 0.6492, 0.4062, 0.5483, 0.4062, 0.5483, 0.4062, 0.6492, 0.375, 0.6492, 0.375, 0.5483, 0.375, 0.5483, 0.375, 0.6492, 0.3438, 0.6492, 0.3438, 0.5483, 0.3438, 0.5483, 0.3438, 0.6492, 0.3125, 0.6492, 0.3125, 0.5483, 0.3125, 0.5483, 0.3125, 0.6492, 0.2812, 0.6492, 0.2812, 0.5483, 0.2812, 0.5483, 0.2812, 0.6492, 0.25, 0.6492, 0.25, 0.5483, 0.25, 0.5483, 0.25, 0.6492, 0.2188, 0.6492, 0.2188, 0.5483, 0.2188, 0.5483, 0.2188, 0.6492, 0.1875, 0.6492, 0.1875, 0.5483, 0.1875, 0.5483, 0.1875, 0.6492, 0.1562, 0.6492, 0.1562, 0.5483, 0.1562, 0.5483, 0.1562, 0.6492, 0.125, 0.6492, 0.125, 0.5483, 0.125, 0.5483, 0.125, 0.6492, 0.09375, 0.6492, 0.09375, 0.5483, 0.09375, 0.5483, 0.09375, 0.6492, 0.0625, 0.6492, 0.0625, 0.5483, 0.0625, 0.5483, 0.0625, 0.6492, 0.03125, 0.6492, 0.03125, 0.5483, 0.03125, 0.5483, 0.03125, 0.6492, 0.0, 0.6492, 0.0, 0.5483, 0.03125, 0.75, 0.03125, 0.849, 0.0, 0.849, 0.0, 0.75, 0.0625, 0.75, 0.0625, 0.849, 0.03125, 0.849, 0.03125, 0.75, 0.09375, 0.75, 0.09375, 0.849, 0.0625, 0.849, 0.0625, 0.75, 0.125, 0.75, 0.125, 0.849, 0.09375, 0.849, 0.09375, 0.75, 0.1562, 0.75, 0.1562, 0.849, 0.125, 0.849, 0.125, 0.75, 0.1875, 0.75, 0.1875, 0.849, 0.1562, 0.849, 0.1562, 0.75, 0.2188, 0.75, 0.2188, 0.849, 0.1875, 0.849, 0.1875, 0.75, 0.25, 0.75, 0.25, 0.849, 0.2188, 0.849, 0.2188, 0.75, 0.2812, 0.75, 0.2812, 0.849, 0.25, 0.849, 0.25, 0.75, 0.3125, 0.75, 0.3125, 0.849, 0.2812, 0.849, 0.2812, 0.75, 0.3438, 0.75, 0.3438, 0.849, 0.3125, 0.849, 0.3125, 0.75, 0.375, 0.75, 0.375, 0.849, 0.3438, 0.849, 0.3438, 0.75, 0.4062, 0.75, 0.4062, 0.849, 0.375, 0.849, 0.375, 0.75, 0.4375, 0.75, 0.4375, 0.849, 0.4062, 0.849, 0.4062, 0.75, 0.4688, 0.75, 0.4688, 0.849, 0.4375, 0.849, 0.4375, 0.75, 0.5, 0.75, 0.5, 0.849, 0.4688, 0.849, 0.4688, 0.75, 0.5312, 0.75, 0.5312, 0.849, 0.5, 0.849, 0.5, 0.75, 0.5625, 0.75, 0.5625, 0.849, 0.5312, 0.849, 0.5312, 0.75, 0.5938, 0.75, 0.5938, 0.849, 0.5625, 0.849, 0.5625, 0.75, 0.625, 0.75, 0.625, 0.849, 0.5938, 0.849, 0.5938, 0.75, 0.6562, 0.75, 0.6562, 0.849, 0.625, 0.849, 0.625, 0.75, 0.6875, 0.75, 0.6875, 0.849, 0.6562, 0.849, 0.6562, 0.75, 0.7188, 0.75, 0.7188, 0.849, 0.6875, 0.849, 0.6875, 0.75, 0.75, 0.75, 0.75, 0.849, 0.7188, 0.849, 0.7188, 0.75, 0.7812, 0.75, 0.7812, 0.849, 0.75, 0.849, 0.75, 0.75, 0.8125, 0.75, 0.8125, 0.849, 0.7812, 0.849, 0.7812, 0.75, 0.8438, 0.75, 0.8438, 0.849, 0.8125, 0.849, 0.8125, 0.75, 0.875, 0.75, 0.875, 0.849, 0.8438, 0.849, 0.8438, 0.75, 0.9062, 0.75, 0.9062, 0.849, 0.875, 0.849, 0.875, 0.75, 0.9375, 0.75, 0.9375, 0.849, 0.9062, 0.849, 0.9062, 0.75, 0.9688, 0.75, 0.9688, 0.849, 0.9375, 0.849, 0.9375, 0.75, 1.0, 0.75, 1.0, 0.849, 0.9688, 0.849, 0.9688, 0.75])
me_cylinder.materials.append(mat_material_001)
me_cylinder.update()

# ---- objects
ob_sack = bpy.data.objects.new('sack', me_cylinder)

# ---- transforms, parenting, visibility, modifiers, constraints
ob_sack.location = (0.0, 0.0, 0.1456)
_m = ob_sack.modifiers.new('Subdivision', 'SUBSURF')
_m.levels = 2
_m = ob_sack.modifiers.new('Solidify', 'SOLIDIFY')

# ---- collection membership
col_collection.objects.link(ob_sack)

# ---- scene / render settings (as saved in the file)
scene.frame_start = 1; scene.frame_end = 250; scene.frame_set(1)
scene.render.engine = 'BLENDER_EEVEE_NEXT'
scene.cycles.sampling_pattern = 'TABULATED_SOBOL'
scene.eevee.ray_tracing_options.trace_max_roughness = 0.0
bpy.context.view_layer.update()

# ---- added for rendering (the .blend has no active camera and no usable light): camera, sun
cam_auto = bpy.data.cameras.new('AutoCamera')
cam_auto.lens = 50.0
cam_auto.sensor_width = 36.0
cam_auto.clip_end = 1000.0
ob_auto_camera = bpy.data.objects.new('AutoCamera', cam_auto)
scene.collection.objects.link(ob_auto_camera)
ob_auto_camera.location = (0.641084, -0.76914, 0.676218)
ob_auto_camera.rotation_euler = (1.09748, -7.21219e-08, 0.694738)
scene.camera = ob_auto_camera
light_auto_sun = bpy.data.lights.new('AutoSun', 'SUN')
light_auto_sun.energy = 3.0
light_auto_sun.angle = 0.0523599
ob_auto_sun = bpy.data.objects.new('AutoSun', light_auto_sun)
scene.collection.objects.link(ob_auto_sun)
ob_auto_sun.rotation_euler = (0.872665, 0.174533, 0.523599)
bpy.context.view_layer.update()
